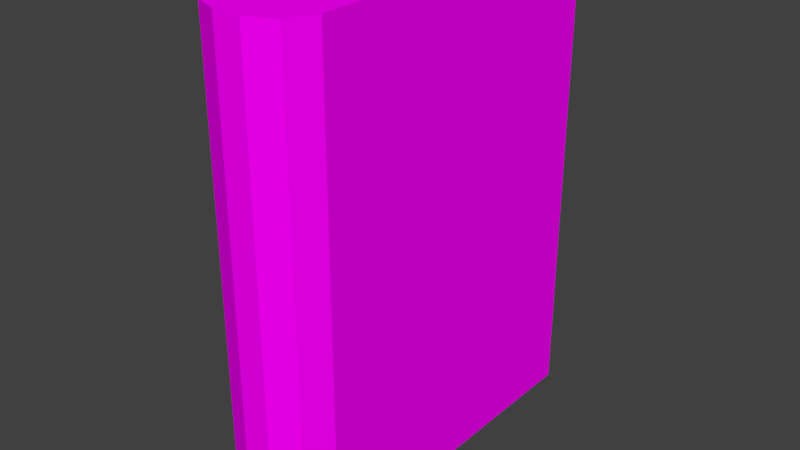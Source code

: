 # Source: fileCaseBlue.blend  (saved by Blender 2.77.0; exported with 4.5.12 LTS)
import bpy
from mathutils import Matrix  # noqa: F401  (used for matrix-valued properties, if any)

bpy.ops.wm.read_factory_settings(use_empty=True)
scene = bpy.context.scene
scene.name = 'Scene'

# ---- collections
col_collection_1 = bpy.data.collections.new('Collection 1'); scene.collection.children.link(col_collection_1)

# ---- images (referenced by path relative to the original .blend; pixels are not part of the script)
import os
ASSET_DIR = os.environ.get("B2B_ASSET_DIR", "")  # directory of the original .blend (textures are referenced by path, not embedded)
HERE = os.path.dirname(os.path.abspath(__file__))  # packed textures are extracted next to this script under _unpacked/

def load_image(name, relpath, width, height, colorspace="sRGB"):
    """Load a texture the original file referenced (path relative to the .blend, or extracted next to this script)."""
    p = next((c for c in (os.path.join(HERE, relpath), os.path.join(ASSET_DIR, relpath)) if relpath and os.path.exists(c)), "")
    if p:
        img = bpy.data.images.load(p, check_existing=True)
        img.name = name
    else:  # same state as the original file: an image datablock whose file is absent (Cycles renders it pink)
        img = bpy.data.images.new(name, width, height)
        img.source = "FILE"
        img.filepath = "//" + (relpath or name)
    img.colorspace_settings.name = colorspace
    return img
img_colorpalette_jpg_001 = load_image('colorPalette.jpg.001', 'colorPalette.jpg', 1024, 1024, 'sRGB')

# ---- materials (node trees are filled in below, after node groups)
mat_material = bpy.data.materials.new('Material')
mat_material.alpha_threshold = 0.0
mat_material.roughness = 0.5
mat_material.line_color = (0.0, 0.0, 0.0, 1.0)

# ---- material node trees
mat_material.use_nodes = True; mat_material.node_tree.nodes.clear()
_N = mat_material.node_tree.nodes; _L = mat_material.node_tree.links
n0 = _N.new('ShaderNodeOutputMaterial'); n0.name = 'Material Output'; n0.location = (300, 300)
n1 = _N.new('ShaderNodeBsdfDiffuse'); n1.name = 'Diffuse BSDF'; n1.location = (10, 300)
n2 = _N.new('ShaderNodeTexCoord'); n2.name = 'Texture Coordinate'; n2.location = (-183, 230)
n3 = _N.new('ShaderNodeTexImage'); n3.name = 'Image Texture'; n3.location = (228, 132)
n3.width = 140
n3.image = img_colorpalette_jpg_001
_L.new(n1.outputs[0], n0.inputs[0])
_L.new(n2.outputs[2], n3.inputs[0])
_L.new(n3.outputs[0], n1.inputs[0])
n0.is_active_output = True

# ---- world
world_world = bpy.data.worlds.new('World'); scene.world = world_world
world_world.color = (0.05088, 0.05088, 0.05088)
world_world.use_sun_shadow = False
world_world.sun_shadow_jitter_overblur = 0.0
world_world.cycles.sampling_method = 'MANUAL'

# ---- meshes
me_cube = bpy.data.meshes.new('Cube')
me_cube.from_pydata([(0.2245, 0.786, -1.0), (-0.2245, 0.786, -1.0), (0.2245, 0.786, 1.0), (-0.2245, 0.786, 1.0), (0.2245, -0.6202, -1.0), (0.05869, -0.786, -1.0), (0.1759, -0.7374, -1.0), (-0.05869, -0.786, -1.0), (-0.2245, -0.6202, -1.0), (-0.1759, -0.7374, -1.0), (0.05869, -0.786, 1.0), (0.2245, -0.6202, 1.0), (0.1759, -0.7374, 1.0), (-0.2245, -0.6202, 1.0), (-0.05869, -0.786, 1.0), (-0.1759, -0.7374, 1.0), (0.2245, 0.786, 0.3202), (-0.2245, 0.786, 0.3202), (0.2245, -0.6202, 0.3202), (0.1759, -0.7374, 0.3202), (0.05869, -0.786, 0.3202), (-0.05869, -0.786, 0.3202), (-0.1759, -0.7374, 0.3202), (-0.2245, -0.6202, 0.3202), (0.2245, 0.786, 0.7962), (-0.2245, 0.786, 0.7962), (0.2245, -0.6202, 0.7962), (-0.05869, -0.786, 0.7962), (0.1759, -0.7374, 0.7962), (0.05869, -0.786, 0.7962), (-0.1759, -0.7374, 0.7962), (-0.2245, -0.6202, 0.7962)], [], [(29, 10, 14, 27), (0, 4, 6, 5, 7, 9, 8, 1), (31, 13, 3, 25), (2, 3, 13, 15, 14, 10, 12, 11), (16, 0, 1, 17), (26, 11, 12, 28), (28, 12, 10, 29), (27, 14, 15, 30), (30, 15, 13, 31), (24, 2, 11, 26), (0, 16, 18, 4), (9, 22, 23, 8), (7, 21, 22, 9), (6, 19, 20, 5), (4, 18, 19, 6), (24, 16, 17, 25), (8, 23, 17, 1), (5, 20, 21, 7), (2, 24, 25, 3), (16, 24, 26, 18), (22, 30, 31, 23), (21, 27, 30, 22), (19, 28, 29, 20), (18, 26, 28, 19), (23, 31, 25, 17), (20, 29, 27, 21)])
_uv = me_cube.uv_layers.new(name='UVMap')
_uv.uv.foreach_set('vector', [0.09742, 0.1166, 0.09742, 0.1183, 0.09718, 0.1183, 0.09718, 0.1166, 0.08984, 0.1239, 0.08984, 0.1189, 0.08994, 0.1185, 0.09018, 0.1183, 0.09042, 0.1183, 0.09066, 0.1185, 0.09076, 0.1189, 0.09076, 0.1239, 0.0901, 0.113, 0.0901, 0.1113, 0.09293, 0.1113, 0.09293, 0.113, 0.09076, 0.1183, 0.09169, 0.1183, 0.09169, 0.1233, 0.09159, 0.1237, 0.09135, 0.1239, 0.0911, 0.1239, 0.09086, 0.1237, 0.09076, 0.1233, 0.09694, 0.1148, 0.09694, 0.1183, 0.09602, 0.1183, 0.09602, 0.1148, 0.09576, 0.113, 0.09576, 0.1113, 0.09602, 0.1113, 0.09602, 0.113, 0.09766, 0.1166, 0.09766, 0.1183, 0.09742, 0.1183, 0.09742, 0.1166, 0.09718, 0.1166, 0.09718, 0.1183, 0.09694, 0.1183, 0.09694, 0.1166, 0.08984, 0.113, 0.08984, 0.1113, 0.0901, 0.1113, 0.0901, 0.113, 0.09293, 0.113, 0.09293, 0.1113, 0.09576, 0.1113, 0.09576, 0.113, 0.09293, 0.1183, 0.09293, 0.1148, 0.09576, 0.1148, 0.09576, 0.1183, 0.08984, 0.1183, 0.08984, 0.1148, 0.0901, 0.1148, 0.0901, 0.1183, 0.09718, 0.1113, 0.09718, 0.1148, 0.09694, 0.1148, 0.09694, 0.1113, 0.09766, 0.1113, 0.09766, 0.1148, 0.09742, 0.1148, 0.09742, 0.1113, 0.09576, 0.1183, 0.09576, 0.1148, 0.09602, 0.1148, 0.09602, 0.1183, 0.09694, 0.113, 0.09694, 0.1148, 0.09602, 0.1148, 0.09602, 0.113, 0.0901, 0.1183, 0.0901, 0.1148, 0.09293, 0.1148, 0.09293, 0.1183, 0.09742, 0.1113, 0.09742, 0.1148, 0.09718, 0.1148, 0.09718, 0.1113, 0.09694, 0.1113, 0.09694, 0.113, 0.09602, 0.113, 0.09602, 0.1113, 0.09293, 0.1148, 0.09293, 0.113, 0.09576, 0.113, 0.09576, 0.1148, 0.08984, 0.1148, 0.08984, 0.113, 0.0901, 0.113, 0.0901, 0.1148, 0.01001, 0.01647, 0.01001, 0.01824, 0.009769, 0.01824, 0.009769, 0.01647, 0.01049, 0.01647, 0.01049, 0.01824, 0.01025, 0.01824, 0.01025, 0.01647, 0.09576, 0.1148, 0.09576, 0.113, 0.09602, 0.113, 0.09602, 0.1148, 0.0901, 0.1148, 0.0901, 0.113, 0.09293, 0.113, 0.09293, 0.1148, 0.01025, 0.01647, 0.01025, 0.01824, 0.01001, 0.01824, 0.01001, 0.01647])
me_cube.materials.append(mat_material)
me_cube.use_remesh_preserve_volume = False
me_cube.use_remesh_preserve_attributes = False
me_cube.use_mirror_vertex_groups = False
me_cube.update()

# ---- objects
ob_cube = bpy.data.objects.new('Cube', me_cube)

# ---- transforms, parenting, visibility, modifiers, constraints
ob_cube.location = (0.0, 0.0, 0.0)
ob_cube.lock_rotations_4d = False
ob_cube.empty_display_type = 'ARROWS'
ob_cube.lineart.crease_threshold = 0.0

# ---- collection membership
col_collection_1.objects.link(ob_cube)

# ---- scene / render settings (as saved in the file)
scene.frame_start = 1; scene.frame_end = 250; scene.frame_set(1)
scene.render.engine = 'CYCLES'
scene.render.resolution_percentage = 50
scene.render.dither_intensity = 0.0
scene.cycles.use_denoising = False
scene.cycles.samples = 128
scene.cycles.sampling_pattern = 'TABULATED_SOBOL'
scene.cycles.light_sampling_threshold = 0.0
scene.cycles.use_adaptive_sampling = False
scene.cycles.use_light_tree = False
scene.cycles.blur_glossy = 0.0
scene.cycles.sample_clamp_indirect = 0.0
scene.view_settings.view_transform = 'Standard'
bpy.context.view_layer.update()

# ---- added for rendering (the .blend has no active camera and no usable light): camera, sun
cam_auto = bpy.data.cameras.new('AutoCamera')
cam_auto.lens = 50.0
cam_auto.sensor_width = 36.0
cam_auto.clip_end = 1000.0
ob_auto_camera = bpy.data.objects.new('AutoCamera', cam_auto)
scene.collection.objects.link(ob_auto_camera)
ob_auto_camera.location = (2.39003, -2.86803, 1.91202)
ob_auto_camera.rotation_euler = (1.09748, -7.21219e-08, 0.694738)
scene.camera = ob_auto_camera
light_auto_sun = bpy.data.lights.new('AutoSun', 'SUN')
light_auto_sun.energy = 3.0
light_auto_sun.angle = 0.0523599
ob_auto_sun = bpy.data.objects.new('AutoSun', light_auto_sun)
scene.collection.objects.link(ob_auto_sun)
ob_auto_sun.rotation_euler = (0.872665, 0.174533, 0.523599)
bpy.context.view_layer.update()

